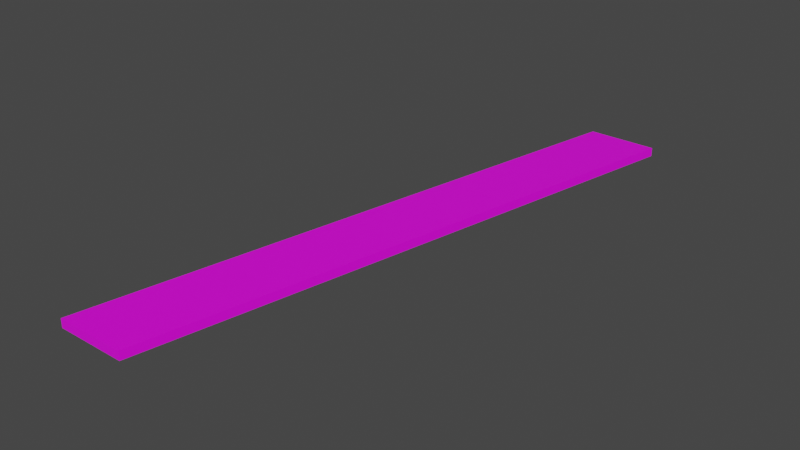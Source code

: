 # Source: mdl_LeftEnter_MidExit_Floor.blend  (saved by Blender 2.82.7; exported with 4.5.12 LTS)
import bpy
from mathutils import Matrix  # noqa: F401  (used for matrix-valued properties, if any)

bpy.ops.wm.read_factory_settings(use_empty=True)
scene = bpy.context.scene
scene.name = 'Scene'

# ---- collections
col_collection = bpy.data.collections.new('Collection'); scene.collection.children.link(col_collection)

# ---- images (referenced by path relative to the original .blend; pixels are not part of the script)
import os
ASSET_DIR = os.environ.get("B2B_ASSET_DIR", "")  # directory of the original .blend (textures are referenced by path, not embedded)
HERE = os.path.dirname(os.path.abspath(__file__))  # packed textures are extracted next to this script under _unpacked/

def load_image(name, relpath, width, height, colorspace="sRGB"):
    """Load a texture the original file referenced (path relative to the .blend, or extracted next to this script)."""
    p = next((c for c in (os.path.join(HERE, relpath), os.path.join(ASSET_DIR, relpath)) if relpath and os.path.exists(c)), "")
    if p:
        img = bpy.data.images.load(p, check_existing=True)
        img.name = name
    else:  # same state as the original file: an image datablock whose file is absent (Cycles renders it pink)
        img = bpy.data.images.new(name, width, height)
        img.source = "FILE"
        img.filepath = "//" + (relpath or name)
    img.colorspace_settings.name = colorspace
    return img
img_uvmap_leftenter_midexit_floor = load_image('uvMap_LeftEnter_MidExit_Floor', '', 1024, 1024, 'sRGB')

# ---- materials (node trees are filled in below, after node groups)
mat_material = bpy.data.materials.new('Material')
mat_material.use_transparent_shadow = False

# ---- material node trees
mat_material.use_nodes = True; mat_material.node_tree.nodes.clear()
_N = mat_material.node_tree.nodes; _L = mat_material.node_tree.links
n0 = _N.new('ShaderNodeOutputMaterial'); n0.name = 'Material Output'; n0.location = (300, 300)
n1 = _N.new('ShaderNodeBsdfPrincipled'); n1.name = 'Principled BSDF'; n1.location = (10, 300)
n1.distribution = 'GGX'
n1.subsurface_method = 'BURLEY'
n1.inputs[3].default_value = 1.45
n1.inputs[27].default_value = (0.0, 0.0, 0.0, 1.0)
n1.inputs[28].default_value = 1.0
n2 = _N.new('ShaderNodeTexImage'); n2.name = 'Image Texture'; n2.location = (-293, 236)
n2.image = img_uvmap_leftenter_midexit_floor
_L.new(n1.outputs[0], n0.inputs[0])
_L.new(n2.outputs[0], n1.inputs[0])
n0.is_active_output = True

# ---- world
world_world = bpy.data.worlds.new('World'); scene.world = world_world
world_world.use_nodes = True; world_world.node_tree.nodes.clear()
_N = world_world.node_tree.nodes; _L = world_world.node_tree.links
n0 = _N.new('ShaderNodeOutputWorld'); n0.name = 'World Output'; n0.location = (300, 300)
n1 = _N.new('ShaderNodeBackground'); n1.name = 'Background'; n1.location = (10, 300)
n1.inputs[0].default_value = (0.05088, 0.05088, 0.05088, 1.0)
_L.new(n1.outputs[0], n0.inputs[0])
n0.is_active_output = True
world_world.color = (0.05088, 0.05088, 0.05088)
world_world.use_sun_shadow = False
world_world.sun_shadow_jitter_overblur = 0.0

# ---- meshes
me_cube_001 = bpy.data.meshes.new('Cube.001')
me_cube_001.from_pydata([(-1.2, -10.0, -0.7), (-1.2, -10.0, -0.4), (2.8, 10.0, -0.7), (2.8, 10.0, -0.4), (1.2, -10.0, -0.7), (1.2, -10.0, -0.4), (5.2, 10.0, -0.7), (5.2, 10.0, -0.4)], [], [(0, 1, 3, 2), (2, 3, 7, 6), (6, 7, 5, 4), (4, 5, 1, 0), (2, 6, 4, 0), (7, 3, 1, 5)])
_uv = me_cube_001.uv_layers.new(name='UVMap')
_uv.uv.foreach_set('vector', [0.02761, 0.8881, 0.01437, 0.8881, 0.01437, 0.006382, 0.02761, 0.006382, 0.02761, 0.8881, 0.01437, 0.8881, 0.01437, 0.9944, 0.02761, 0.9944, 0.02761, 0.9944, 0.01437, 0.9944, 0.01437, 0.1126, 0.02761, 0.1126, 0.02761, 0.1126, 0.01437, 0.1126, 0.01437, 0.006382, 0.02761, 0.006382, 0.7415, 0.0, 0.8615, 0.0, 0.6615, 1.0, 0.5415, 1.0, 0.4957, 1.0, 0.3757, 1.0, 0.1757, 0.0, 0.2957, 0.0])
me_cube_001.materials.append(mat_material)
me_cube_001.use_remesh_fix_poles = True
me_cube_001.use_remesh_preserve_attributes = False
me_cube_001.use_mirror_vertex_groups = False
me_cube_001.update()

# ---- objects
ob_mdl_leftenter_midexit_floor = bpy.data.objects.new('mdl_LeftEnter_MidExit_Floor', me_cube_001)

# ---- transforms, parenting, visibility, modifiers, constraints
ob_mdl_leftenter_midexit_floor.location = (0.0, 0.0, 0.0)
ob_mdl_leftenter_midexit_floor.lineart.crease_threshold = 0.0

# ---- collection membership
col_collection.objects.link(ob_mdl_leftenter_midexit_floor)

# ---- scene / render settings (as saved in the file)
scene.frame_start = 1; scene.frame_end = 250; scene.frame_set(1)
scene.render.engine = 'BLENDER_EEVEE_NEXT'
scene.cycles.use_denoising = False
scene.cycles.samples = 128
scene.cycles.sampling_pattern = 'TABULATED_SOBOL'
scene.cycles.use_adaptive_sampling = False
scene.cycles.use_light_tree = False
scene.view_settings.view_transform = 'Filmic'
bpy.context.view_layer.update()

# ---- added for rendering (the .blend has no active camera and no usable light): camera, sun
cam_auto = bpy.data.cameras.new('AutoCamera')
cam_auto.lens = 50.0
cam_auto.sensor_width = 36.0
cam_auto.clip_end = 1000.0
ob_auto_camera = bpy.data.objects.new('AutoCamera', cam_auto)
scene.collection.objects.link(ob_auto_camera)
ob_auto_camera.location = (21.4308, -23.317, 14.9947)
ob_auto_camera.rotation_euler = (1.09748, -7.21219e-08, 0.694738)
scene.camera = ob_auto_camera
light_auto_sun = bpy.data.lights.new('AutoSun', 'SUN')
light_auto_sun.energy = 3.0
light_auto_sun.angle = 0.0523599
ob_auto_sun = bpy.data.objects.new('AutoSun', light_auto_sun)
scene.collection.objects.link(ob_auto_sun)
ob_auto_sun.rotation_euler = (0.872665, 0.174533, 0.523599)
bpy.context.view_layer.update()
